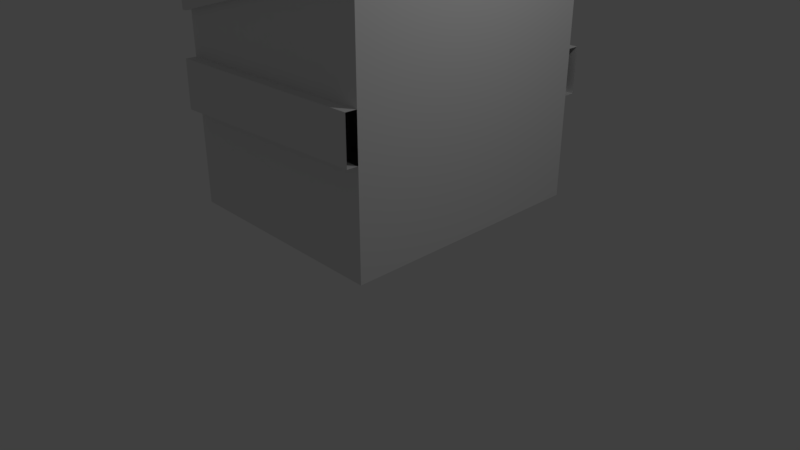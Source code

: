# Source: untitled.blend  (saved by Blender 2.79.0; exported with 4.5.12 LTS)
import bpy
from mathutils import Matrix  # noqa: F401  (used for matrix-valued properties, if any)

bpy.ops.wm.read_factory_settings(use_empty=True)
scene = bpy.context.scene
scene.name = 'Scene'

# ---- collections
col_collection_1 = bpy.data.collections.new('Collection 1'); scene.collection.children.link(col_collection_1)

# ---- materials (node trees are filled in below, after node groups)
mat_material = bpy.data.materials.new('Material')
mat_material.alpha_threshold = 0.0
mat_material.use_transparent_shadow = False
mat_material.roughness = 0.5
mat_material.line_color = (0.0, 0.0, 0.0, 1.0)

# ---- material node trees

# ---- world
world_world = bpy.data.worlds.new('World'); scene.world = world_world
world_world.color = (0.05088, 0.05088, 0.05088)
world_world.use_sun_shadow = False
world_world.sun_shadow_jitter_overblur = 0.0
world_world.cycles.sampling_method = 'MANUAL'

# ---- cameras
cam_camera = bpy.data.cameras.new('Camera')
cam_camera.clip_end = 100.0
cam_camera.lens = 35.0
cam_camera.sensor_width = 32.0
cam_camera.sensor_height = 18.0
cam_camera.ortho_scale = 7.314
cam_camera.dof.focus_distance = 0.0
cam_camera.dof.aperture_fstop = 128.0

# ---- lights
light_lamp = bpy.data.lights.new('Lamp', 'POINT')
light_lamp.transmission_factor = 0.0
light_lamp.cutoff_distance = 30.0
light_lamp.energy = 100.0
light_lamp.shadow_buffer_clip_start = 1.001
light_lamp.shadow_soft_size = 0.1
light_lamp.shadow_maximum_resolution = 0.006
light_lamp.use_absolute_resolution = True

# ---- meshes
me_cube = bpy.data.meshes.new('Cube')
me_cube.from_pydata([(0.9889, 2.569, -0.1426), (1.0, -1.0, -0.1426), (-2.074, -1.0, -0.1426), (-1.973, 2.569, -0.1426), (0.996, 2.569, 3.604), (1.0, -1.0, 3.604), (-2.074, -1.0, 2.715), (-1.966, 2.569, 2.715), (0.8634, 2.569, 3.672), (0.975, -1.0, 3.672), (-0.8692, 2.575, 3.254), (-0.8692, -0.994, 3.254), (-2.099, 2.569, 3.055), (-2.099, -1.0, 3.055), (1.0, -1.0, 3.313), (-1.966, 2.569, 2.481), (-2.074, -1.0, 2.444), (0.996, 2.569, 3.34), (0.996, 2.654, 3.34), (0.996, 2.654, 3.604), (-1.966, 2.654, 2.481), (-1.966, 2.654, 2.729), (1.0, -1.083, 3.313), (1.0, -1.083, 3.604), (-2.074, -1.083, 2.444), (-2.074, -1.083, 2.729), (-2.136, -0.9994, 2.444), (-2.136, -0.9994, 2.729), (-2.029, 2.57, 2.481), (-2.029, 2.57, 2.729), (-2.029, 2.655, 2.481), (-2.029, 2.655, 2.729), (-2.136, -1.083, 2.444), (-2.136, -1.083, 2.729), (1.056, 2.569, 3.34), (1.056, 2.569, 3.604), (1.06, -1.0, 3.313), (1.06, -1.0, 3.604), (1.056, 2.654, 3.34), (1.056, 2.654, 3.604), (1.06, -1.083, 3.313), (1.06, -1.083, 3.604), (1.0, -1.0, 1.305), (1.0, -1.0, 1.931), (-2.074, -1.0, 1.198), (-2.074, -1.0, 1.861), (-2.057, -1.0, 1.861), (1.0, -1.156, 1.309), (1.0, -1.156, 1.935), (-2.057, -1.156, 1.865), (-2.074, -1.156, 1.202), (0.993, 2.569, 1.896), (-1.969, 2.569, 1.235), (-1.968, 2.569, 1.867), (0.9851, 2.569, 1.272), (-1.969, 2.729, 1.235), (-1.968, 2.729, 1.867), (0.993, 2.729, 1.896), (0.9851, 2.729, 1.272), (-2.03, 2.547, 2.481), (-2.048, 1.93, 2.474), (-1.973, 2.569, -0.1363), (-1.991, 1.953, -0.1426), (-1.985, 1.937, 2.471), (-2.03, 2.547, 2.484), (-2.029, 2.558, 2.484), (-2.002, 1.383, 2.466), (-2.048, 1.944, 2.475), (-1.991, 1.953, -0.1309), (-2.048, 1.944, 2.475), (-2.048, 1.944, 2.477), (-2.006, 1.398, -0.1426), (-2.057, -0.4488, 2.449), (-2.074, -1.0, -0.1345), (-2.056, -0.3768, -0.1426), (-2.039, 0.1395, 2.455), (-2.057, -0.4488, 2.448), (-2.041, 0.1769, -0.1426), (-2.135, 1.513, -0.1402), (-2.113, 1.854, -0.133), (-2.107, 1.852, 2.471), (-2.13, 1.504, 2.467), (-2.19, -0.2398, -0.1426), (-2.169, 0.09769, -0.1426), (-2.043, 0.01927, 2.454), (-2.169, 0.01928, 2.453), (-2.191, -0.3444, 2.45), (-2.134, 1.517, -0.1399), (-2.125, 1.858, -0.1327), (-2.119, 1.856, 2.471), (-2.13, 1.508, 2.468), (-2.19, -0.2358, -0.1425), (-2.181, 0.1017, -0.1425), (-2.181, 0.02331, 2.454), (-2.192, -0.3404, 2.45)], [(13, 12)], [(0, 1, 2, 74, 82, 83, 77, 71, 62, 3), (6, 5, 9, 11), (0, 51, 17, 14, 43, 42, 1), (1, 42, 44, 73, 2), (2, 73, 74), (20, 15, 28, 30), (8, 10, 11, 9), (5, 4, 8, 9), (7, 6, 11, 10), (4, 7, 10, 8), (15, 16, 26, 60, 67, 59, 28), (15, 17, 51, 53), (19, 4, 35, 39), (5, 6, 25, 23), (19, 18, 20, 21), (17, 15, 20, 18), (14, 17, 34, 36), (7, 4, 19, 21), (24, 22, 23, 25), (24, 25, 33, 32), (16, 14, 22, 24), (18, 19, 39, 38), (28, 29, 31, 30), (28, 59, 64, 65), (27, 26, 32, 33), (16, 24, 32, 26), (25, 6, 27, 33), (21, 20, 30, 31), (6, 7, 29, 27), (7, 21, 31, 29), (36, 34, 35, 37), (35, 34, 38, 39), (36, 37, 41, 40), (4, 5, 37, 35), (23, 22, 40, 41), (17, 18, 38, 34), (22, 14, 36, 40), (5, 23, 41, 37), (44, 42, 47, 50), (46, 43, 14, 16, 45), (45, 44, 46), (50, 47, 48, 49), (43, 46, 49, 48), (56, 57, 58, 55), (52, 54, 51, 0, 3, 61), (54, 52, 55, 58), (53, 51, 57, 56), (62, 61, 3), (61, 62, 68, 63, 80, 81, 66, 75, 84, 72, 16, 15, 53, 52), (65, 64, 70, 26, 27, 29, 28), (26, 70, 69, 60), (60, 69, 67), (71, 78, 79, 68, 62), (68, 79, 80, 63), (69, 70, 64), (67, 69, 64, 59), (74, 76, 86, 82), (72, 76, 74, 73, 44, 45, 16), (77, 75, 66, 71), (75, 85, 84), (78, 81, 90, 87), (81, 78, 71, 66), (82, 86, 94, 91), (83, 85, 75, 77), (84, 86, 76, 72), (86, 84, 85), (89, 88, 87, 90), (81, 80, 89, 90), (79, 78, 87, 88), (80, 79, 88, 89), (91, 94, 93, 92), (83, 82, 91, 92), (85, 83, 92, 93), (86, 85, 93, 94)])
me_cube.materials.append(mat_material)
me_cube.use_remesh_preserve_volume = False
me_cube.use_remesh_preserve_attributes = False
me_cube.use_mirror_vertex_groups = False
me_cube.update()

# ---- objects
ob_cube = bpy.data.objects.new('Cube', me_cube)
ob_lamp = bpy.data.objects.new('Lamp', light_lamp)
ob_camera = bpy.data.objects.new('Camera', cam_camera)

# ---- transforms, parenting, visibility, modifiers, constraints
ob_cube.location = (0.0, 0.0, 0.4994)
ob_cube.lock_rotations_4d = False
ob_cube.empty_display_type = 'ARROWS'
ob_cube.lineart.crease_threshold = 0.0
ob_lamp.location = (4.076, 1.005, 5.904)
ob_lamp.rotation_euler = (0.6503, 0.05522, 1.866)
ob_lamp.lock_rotations_4d = False
ob_lamp.empty_display_type = 'ARROWS'
ob_lamp.color = (0.0, 0.0, 0.0, 0.0)
ob_lamp.lineart.crease_threshold = 0.0
ob_camera.location = (7.481, -6.508, 5.344)
ob_camera.rotation_euler = (1.109, 0.0, 0.8149)
ob_camera.lock_rotations_4d = False
ob_camera.empty_display_type = 'ARROWS'
ob_camera.color = (0.0, 0.0, 0.0, 0.0)
ob_camera.display_type = 'WIRE'
ob_camera.lineart.crease_threshold = 0.0

# ---- collection membership
col_collection_1.objects.link(ob_cube)
col_collection_1.objects.link(ob_lamp)
col_collection_1.objects.link(ob_camera)

# ---- scene / render settings (as saved in the file)
scene.camera = ob_camera
scene.frame_start = 1; scene.frame_end = 250; scene.frame_set(1)
scene.render.engine = 'BLENDER_EEVEE_NEXT'
scene.render.resolution_percentage = 50
scene.render.dither_intensity = 0.0
scene.cycles.use_denoising = False
scene.cycles.samples = 128
scene.cycles.sampling_pattern = 'TABULATED_SOBOL'
scene.cycles.use_adaptive_sampling = False
scene.cycles.use_light_tree = False
scene.cycles.blur_glossy = 0.0
scene.cycles.sample_clamp_indirect = 0.0
scene.view_settings.view_transform = 'Standard'
bpy.context.view_layer.update()
